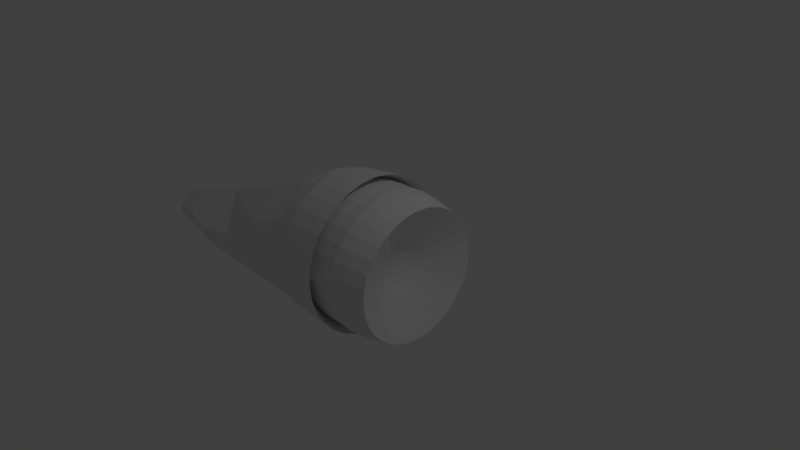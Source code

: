 # Source: ship7.blend  (saved by Blender 2.69.0; exported with 4.5.12 LTS)
import bpy
from mathutils import Matrix  # noqa: F401  (used for matrix-valued properties, if any)

bpy.ops.wm.read_factory_settings(use_empty=True)
scene = bpy.context.scene
scene.name = 'Scene'

# ---- collections
col_collection_1 = bpy.data.collections.new('Collection 1'); scene.collection.children.link(col_collection_1)

# ---- world
world_world = bpy.data.worlds.new('World'); scene.world = world_world
world_world.color = (0.05088, 0.05088, 0.05088)
world_world.use_sun_shadow = False
world_world.sun_shadow_jitter_overblur = 0.0
world_world.cycles.sampling_method = 'MANUAL'
world_world.cycles.sample_map_resolution = 256

# ---- cameras
cam_camera = bpy.data.cameras.new('Camera')
cam_camera.clip_end = 100.0
cam_camera.lens = 35.0
cam_camera.sensor_width = 32.0
cam_camera.sensor_height = 18.0
cam_camera.ortho_scale = 7.314
cam_camera.dof.focus_distance = 0.0

# ---- lights
light_lamp = bpy.data.lights.new('Lamp', 'POINT')
light_lamp.transmission_factor = 0.0
light_lamp.cutoff_distance = 30.0
light_lamp.energy = 100.0
light_lamp.shadow_buffer_clip_start = 1.001
light_lamp.shadow_soft_size = 0.1
light_lamp.shadow_maximum_resolution = 0.006
light_lamp.use_absolute_resolution = True
light_lamp.cycles.use_multiple_importance_sampling = False

# ---- meshes
me_cylinder_001 = bpy.data.meshes.new('Cylinder.001')
me_cylinder_001.from_pydata([(0.002016, 0.9878, -0.6314), (0.002016, 0.2278, 0.4972), (0.04884, 0.2231, 0.4972), (0.09386, 0.2095, 0.4972), (0.1354, 0.1873, 0.4972), (0.1717, 0.1575, 0.4972), (0.2016, 0.1211, 0.4972), (0.2237, 0.0796, 0.4972), (0.2374, 0.03458, 0.4972), (0.242, -0.01224, 0.4972), (0.2374, -0.05906, 0.4972), (0.3911, -0.686, -4.189), (0.2237, -0.1041, 0.4972), (0.3521, -0.7867, -4.25), (0.2016, -0.1456, 0.4972), (0.2423, -0.745, -4.308), (0.1717, -0.1819, 0.4972), (0.2359, -0.8928, -4.382), (0.1354, -0.2118, 0.4972), (0.1631, -0.925, -4.47), (0.09386, -0.234, 0.4972), (0.08413, -0.9436, -4.538), (0.04884, -0.2476, 0.4972), (0.001974, -0.9517, -4.539), (0.002016, -0.2522, 0.4972), (-0.08018, -0.9436, -4.538), (-0.04481, -0.2476, 0.4972), (-0.1592, -0.925, -4.47), (-0.08983, -0.234, 0.4972), (-0.232, -0.8928, -4.382), (-0.1313, -0.2118, 0.4972), (-0.2503, -0.745, -4.308), (-0.1677, -0.1819, 0.4972), (-0.3482, -0.7867, -4.25), (-0.1975, -0.1456, 0.4972), (-0.387, -0.686, -4.189), (-0.2197, -0.1041, 0.4972), (-0.2334, -0.05906, 0.4972), (-0.238, -0.01224, 0.4972), (-0.2334, 0.03458, 0.4972), (-0.2197, 0.0796, 0.4972), (-0.1975, 0.1211, 0.4972), (-0.1677, 0.1575, 0.4972), (-0.1313, 0.1873, 0.4972), (-0.08983, 0.2095, 0.4972), (-0.0448, 0.2231, 0.4972), (0.002016, 0.5386, 0.02743), (0.002016, 0.2678, 0.3339), (-0.001555, 0.00571, 0.4499), (-0.004989, 0.004669, 0.4499), (0.05664, 0.2624, 0.3339), (0.1095, 0.528, 0.02743), (0.1971, 0.9685, -0.6314), (-0.008153, 0.002977, 0.4499), (0.1092, 0.2464, 0.3339), (0.2128, 0.4966, 0.02743), (0.3847, 0.9116, -0.6314), (-0.01093, 0.000701, 0.4499), (0.1576, 0.2206, 0.3339), (0.308, 0.4457, 0.02743), (0.3817, 0.6291, -0.6883), (-0.0132, -0.002073, 0.4499), (0.2, 0.1857, 0.3339), (0.3915, 0.3772, 0.02743), (0.4852, 0.5441, -0.6883), (-0.01489, -0.005237, 0.4499), (0.2348, 0.1433, 0.3339), (0.46, 0.2938, 0.02743), (0.5702, 0.4406, -0.6883), (-0.01594, -0.008671, 0.4499), (0.2607, 0.09491, 0.3339), (0.5109, 0.1985, 0.02743), (0.6334, 0.3224, -0.6883), (-0.01629, -0.01224, 0.4499), (0.2766, 0.04238, 0.3339), (0.5422, 0.09521, 0.02743), (0.6722, 0.1943, -0.6883), (-0.01594, -0.01581, 0.4499), (0.282, -0.01224, 0.3339), (0.5528, -0.01224, 0.02743), (0.6854, -0.007863, -0.6883), (-0.01489, -0.01925, 0.4499), (0.2766, -0.06687, 0.3339), (0.5422, -0.1197, 0.02743), (0.6722, -0.1412, -0.6883), (-0.0132, -0.02241, 0.4499), (0.2607, -0.1194, 0.3339), (0.5109, -0.223, 0.02743), (0.9259, -0.4956, -0.6314), (-0.01093, -0.02518, 0.4499), (0.2348, -0.1678, 0.3339), (0.46, -0.3182, 0.02743), (0.8335, -0.6685, -0.6314), (-0.008153, -0.02746, 0.4499), (0.2, -0.2102, 0.3339), (0.3915, -0.4017, 0.02743), (0.7091, -0.82, -0.4712), (-0.004989, -0.02915, 0.4499), (0.1576, -0.2451, 0.3339), (0.308, -0.4702, 0.455), (0.2408, 0.2237, -0.5004), (-0.001555, -0.03019, 0.4499), (0.1092, -0.2709, 0.3339), (0.2128, -0.5211, 0.455), (0.2004, 0.2629, -0.4748), (0.002016, -0.03055, 0.4499), (0.05664, -0.2869, 0.3339), (0.1095, -0.5525, 0.455), (0.1032, 0.3012, -0.4718), (0.005587, -0.03019, 0.4499), (0.002016, -0.2922, 0.3339), (0.002016, -0.563, 0.455), (0.002016, 0.3216, -0.4717), (0.009021, -0.02915, 0.4499), (-0.05261, -0.2869, 0.3339), (-0.1054, -0.5525, 0.455), (-0.09914, 0.3012, -0.4718), (0.01218, -0.02746, 0.4499), (-0.1051, -0.2709, 0.3339), (-0.2088, -0.5211, 0.455), (-0.1964, 0.2629, -0.4748), (0.01496, -0.02518, 0.4499), (-0.1535, -0.2451, 0.3339), (-0.304, -0.4702, 0.455), (-0.2368, 0.2237, -0.5004), (0.01723, -0.02241, 0.4499), (-0.196, -0.2102, 0.3339), (-0.3875, -0.4017, 0.02743), (-0.7051, -0.82, -0.4712), (0.01893, -0.01925, 0.4499), (-0.2308, -0.1678, 0.3339), (-0.456, -0.3182, 0.02743), (-0.8295, -0.6685, -0.6314), (0.01997, -0.01581, 0.4499), (-0.2567, -0.1194, 0.3339), (-0.5069, -0.223, 0.02743), (-0.9219, -0.4956, -0.6314), (0.02032, -0.01224, 0.4499), (-0.2726, -0.06687, 0.3339), (-0.5382, -0.1197, 0.02743), (-0.6682, -0.1412, -0.6883), (0.01997, -0.008671, 0.4499), (-0.278, -0.01224, 0.3339), (-0.5488, -0.01224, 0.02743), (-0.6813, -0.007863, -0.6883), (0.01893, -0.005237, 0.4499), (-0.2726, 0.04238, 0.3339), (-0.5382, 0.09521, 0.02743), (-0.6682, 0.1943, -0.6883), (0.01723, -0.002073, 0.4499), (-0.2567, 0.09491, 0.3339), (-0.5069, 0.1985, 0.02743), (-0.6293, 0.3224, -0.6883), (0.01496, 0.000701, 0.4499), (-0.2308, 0.1433, 0.3339), (-0.456, 0.2938, 0.02743), (-0.5662, 0.4406, -0.6883), (0.01218, 0.002977, 0.4499), (-0.196, 0.1857, 0.3339), (-0.3875, 0.3772, 0.02743), (-0.4812, 0.5441, -0.6883), (0.009021, 0.004669, 0.4499), (-0.1535, 0.2206, 0.3339), (-0.304, 0.4457, 0.02743), (-0.3776, 0.6291, -0.6883), (0.005587, 0.00571, 0.4499), (-0.1051, 0.2464, 0.3339), (-0.2088, 0.4966, 0.02743), (-0.3807, 0.9116, -0.6314), (0.002016, 0.006062, 0.4499), (-0.05261, 0.2624, 0.3339), (-0.1054, 0.528, 0.02743), (-0.1931, 0.9685, -0.6314), (0.3603, 0.77, -0.935), (0.3575, 0.5625, -0.8712), (0.4544, 0.4832, -0.8775), (0.534, 0.3865, -0.8851), (0.7364, 0.3205, -1.373), (0.5931, 0.2763, -0.8938), (0.818, 0.1795, -1.527), (0.6295, 0.1566, -0.9032), (0.8683, 0.01434, -1.54), (0.6418, 0.00579, -0.9151), (0.8852, -0.2038, -1.557), (0.8057, -0.2976, -2.205), (0.6295, -0.1186, -0.925), (0.8108, -0.275, -1.563), (0.7328, -0.3534, -2.21), (0.7216, -0.4889, -2.988), (0.867, -0.4881, -1.034), (0.7606, -0.4402, -1.576), (0.6871, -0.5037, -2.221), (0.6224, -0.5256, -2.991), (0.7805, -0.6494, -1.047), (0.6005, -0.5116, -1.582), (0.5343, -0.5613, -2.226), (0.4761, -0.5712, -2.994), (0.6641, -0.7909, -1.058), (0.4906, -0.645, -1.592), (0.4344, -0.6828, -2.236), (0.3849, -0.6821, -3.003), (0.4332, 0.1564, -0.9401), (0.4353, -0.8353, -1.607), (0.3911, -0.8632, -2.25), (0.3522, -0.8539, -3.017), (0.3603, 0.2423, -0.9766), (0.34, -0.6765, -1.595), (0.3096, -0.697, -2.237), (0.2828, -1.022, -3.03), (0.1847, 0.3199, -0.9705), (0.1743, -0.7121, -1.597), (0.1588, -0.7282, -2.239), (0.1452, -0.7084, -3.005), (0.002017, 0.3604, -0.9702), (0.002019, -0.729, -1.599), (0.002022, -0.7436, -2.24), (0.002028, -0.7224, -3.006), (-0.1806, 0.3199, -0.9705), (-0.1703, -0.7121, -1.597), (-0.1548, -0.7282, -2.239), (-0.1411, -0.7084, -3.005), (-0.3563, 0.2423, -0.9766), (-0.336, -0.6765, -1.595), (-0.3055, -0.697, -2.237), (-0.2787, -1.022, -3.03), (-0.4292, 0.1641, -0.9395), (-0.4432, -0.8353, -1.607), (-0.399, -0.8632, -2.25), (-0.3601, -0.8539, -3.017), (-0.66, -0.7909, -1.058), (-0.5039, -0.645, -1.592), (-0.4476, -0.6828, -2.236), (-0.3981, -0.6821, -3.003), (-0.7765, -0.6494, -1.047), (-0.6137, -0.5116, -1.582), (-0.5475, -0.5613, -2.226), (-0.4894, -0.5712, -2.994), (-0.863, -0.4881, -1.034), (-0.7685, -0.4402, -1.576), (-0.695, -0.5037, -2.221), (-0.6303, -0.5256, -2.991), (-0.6255, -0.1186, -0.925), (-0.8188, -0.275, -1.563), (-0.7407, -0.3534, -2.21), (-0.7175, -0.4889, -2.988), (-0.6378, 0.005791, -0.9151), (-0.8812, -0.2037, -1.557), (-0.8016, -0.2976, -2.205), (-0.6255, 0.1566, -0.9032), (-0.8642, 0.01435, -1.54), (-0.5891, 0.2763, -0.8938), (-0.814, 0.1795, -1.527), (-0.53, 0.3865, -0.8851), (-0.4504, 0.4832, -0.8775), (-0.3534, 0.5625, -0.8712), (-0.3563, 0.77, -0.935), (0.00199, 1.038, -0.6244), (0.00199, 0.9335, 0.8564), (0.1848, 0.9155, 0.8564), (0.3606, 0.8621, 0.8564), (0.5226, 0.7755, 0.8564), (0.6646, 0.659, 0.8564), (0.7812, 0.517, 0.8564), (0.8678, 0.355, 0.8564), (0.9211, 0.1792, 0.8564), (0.9391, -0.003633, 0.8564), (0.9211, -0.1865, 0.8564), (0.4071, -0.6779, -4.404), (0.8678, -0.3622, 0.8564), (0.3665, -0.7816, -4.465), (0.7812, -0.5243, 0.8564), (0.312, -0.8429, -4.532), (0.6646, -0.6663, 0.8564), (0.5226, -0.7828, 0.8564), (0.3606, -0.8694, 0.8564), (0.1848, -0.9227, 0.8564), (0.00199, -0.9407, 0.8564), (-0.1808, -0.9227, 0.8564), (-0.3566, -0.8694, 0.8564), (-0.5186, -0.7828, 0.8564), (-0.3081, -0.8429, -4.532), (-0.6606, -0.6663, 0.8564), (-0.3626, -0.7816, -4.465), (-0.7772, -0.5243, 0.8564), (-0.4031, -0.6779, -4.404), (-0.8638, -0.3622, 0.8564), (-0.9171, -0.1865, 0.8564), (-0.9351, -0.003633, 0.8564), (-0.9171, 0.1792, 0.8564), (-0.8638, 0.355, 0.8564), (-0.7772, 0.517, 0.8564), (-0.6606, 0.659, 0.8564), (-0.5186, 0.7755, 0.8564), (-0.3566, 0.8621, 0.8564), (-0.1808, 0.9155, 0.8564), (0.00199, 1.131, 0.05707), (0.00199, 1.029, 0.3544), (0.00199, 1.005, 0.5489), (0.1987, 0.9852, 0.5489), (0.2034, 1.009, 0.3544), (0.2234, 1.11, 0.05707), (0.2051, 1.018, -0.6244), (0.3878, 0.9279, 0.5489), (0.3972, 0.9504, 0.3544), (0.4364, 1.045, 0.05707), (0.4005, 0.9583, -0.6244), (0.5621, 0.8347, 0.5489), (0.5757, 0.855, 0.3544), (0.6326, 0.9402, 0.05707), (0.5805, 0.8621, -0.6244), (0.7149, 0.7093, 0.5489), (0.7322, 0.7266, 0.3544), (0.8046, 0.799, 0.05707), (0.7383, 0.7326, -0.6244), (0.8403, 0.5565, 0.5489), (0.8606, 0.5701, 0.3544), (0.9458, 0.627, 0.05707), (0.8677, 0.5748, -0.6244), (0.9335, 0.3822, 0.5489), (0.956, 0.3915, 0.3544), (1.051, 0.4307, 0.05707), (0.964, 0.3948, -0.6244), (0.9909, 0.1931, 0.5489), (1.015, 0.1978, 0.3544), (1.115, 0.2178, 0.05707), (1.023, 0.1995, -0.6244), (1.01, -0.003633, 0.5489), (1.035, -0.003633, 0.3544), (1.137, -0.003633, 0.05707), (1.043, -0.1043, -0.6244), (0.9909, -0.2003, 0.5489), (1.015, -0.2051, 0.3544), (1.115, -0.2251, 0.05707), (1.023, -0.3074, -0.6244), (0.9335, -0.3895, 0.5489), (0.956, -0.3988, 0.3544), (1.051, -0.438, 0.05707), (0.964, -0.5028, -0.6244), (0.8403, -0.5638, 0.5489), (0.8606, -0.5773, 0.3544), (0.9458, -0.6343, 0.05707), (0.8677, -0.6828, -0.6244), (0.7149, -0.7166, 0.5489), (0.7322, -0.7338, 0.3544), (0.8046, -0.8063, 0.05707), (0.7383, -0.8406, -0.6244), (0.5621, -0.842, 0.5489), (0.5757, -0.8622, 0.3544), (0.6326, -0.9474, 0.05707), (0.5805, -0.9701, -0.6244), (0.3878, -0.9351, 0.5489), (0.3972, -0.9577, 0.3544), (0.4364, -1.052, 0.05707), (0.4005, -1.066, -0.6244), (0.1987, -0.9925, 0.5489), (0.2034, -1.016, 0.3544), (0.2234, -1.117, 0.05707), (0.2051, -1.126, -0.6244), (0.00199, -1.012, 0.5489), (0.001989, -1.036, 0.3544), (0.001989, -1.139, 0.05707), (0.00199, -1.146, -0.6244), (-0.1947, -0.9925, 0.5489), (-0.1995, -1.016, 0.3544), (-0.2195, -1.117, 0.05707), (-0.2011, -1.126, -0.6244), (-0.3839, -0.9351, 0.5489), (-0.3932, -0.9577, 0.3544), (-0.4324, -1.052, 0.05707), (-0.3965, -1.066, -0.6244), (-0.5582, -0.842, 0.5489), (-0.5717, -0.8622, 0.3544), (-0.6286, -0.9474, 0.05707), (-0.5765, -0.9701, -0.6244), (-0.711, -0.7166, 0.5489), (-0.7282, -0.7338, 0.3544), (-0.8006, -0.8063, 0.05707), (-0.7343, -0.8406, -0.6244), (-0.8363, -0.5638, 0.5489), (-0.8566, -0.5773, 0.3544), (-0.9418, -0.6343, 0.05707), (-0.8638, -0.6828, -0.6244), (-0.9295, -0.3895, 0.5489), (-0.952, -0.3988, 0.3544), (-1.047, -0.438, 0.05707), (-0.96, -0.5028, -0.6244), (-0.9869, -0.2003, 0.5489), (-1.011, -0.2051, 0.3544), (-1.111, -0.2251, 0.05707), (-1.019, -0.3074, -0.6244), (-1.006, -0.003633, 0.5489), (-1.031, -0.003633, 0.3544), (-1.133, -0.003633, 0.05707), (-1.039, -0.1043, -0.6244), (-0.9869, 0.1931, 0.5489), (-1.011, 0.1978, 0.3544), (-1.111, 0.2178, 0.05707), (-1.019, 0.1995, -0.6244), (-0.9295, 0.3822, 0.5489), (-0.952, 0.3915, 0.3544), (-1.047, 0.4307, 0.05707), (-0.96, 0.3948, -0.6244), (-0.8363, 0.5565, 0.5489), (-0.8566, 0.5701, 0.3544), (-0.9418, 0.627, 0.05707), (-0.8638, 0.5748, -0.6244), (-0.711, 0.7093, 0.5489), (-0.7282, 0.7266, 0.3544), (-0.8006, 0.799, 0.05707), (-0.7343, 0.7326, -0.6244), (-0.5582, 0.8347, 0.5489), (-0.5717, 0.855, 0.3544), (-0.6286, 0.9402, 0.05707), (-0.5765, 0.8621, -0.6244), (-0.3839, 0.9279, 0.5489), (-0.3932, 0.9504, 0.3544), (-0.4324, 1.045, 0.05707), (-0.3965, 0.9583, -0.6244), (-0.1947, 0.9852, 0.5489), (-0.1995, 1.009, 0.3544), (-0.2195, 1.11, 0.05707), (-0.2011, 1.018, -0.6244), (0.3751, 0.8164, -0.9485), (0.5436, 0.7266, -0.9556), (0.6913, 0.6058, -0.9651), (0.8126, 0.4585, -0.9768), (0.7666, 0.3546, -1.408), (0.9026, 0.2905, -0.99), (0.8516, 0.2085, -1.577), (0.9581, 0.1082, -1.004), (0.904, 0.03649, -1.591), (0.9769, -0.12, -1.022), (0.9216, -0.1887, -1.608), (0.8388, -0.277, -2.303), (0.9581, -0.3096, -1.037), (0.904, -0.3675, -1.623), (0.8227, -0.4397, -2.316), (0.7512, -0.4825, -3.163), (0.9026, -0.4919, -1.052), (0.8516, -0.5395, -1.636), (0.7751, -0.5962, -2.328), (0.7078, -0.6254, -3.174), (0.8126, -0.66, -1.065), (0.7666, -0.698, -1.649), (0.6977, -0.7404, -2.339), (0.6372, -0.7571, -3.185), (0.6913, -0.8072, -1.077), (0.6523, -0.837, -1.66), (0.5937, -0.8668, -2.349), (0.5422, -0.8725, -3.194), (0.5436, -0.9281, -1.086), (0.5129, -0.951, -1.669), (0.4669, -0.9706, -2.358), (0.4264, -0.9672, -3.201), (0.3751, -1.018, -1.093), (0.3539, -1.036, -1.675), (0.3222, -1.048, -2.364), (0.2943, -1.038, -3.207), (0.1922, -1.073, -1.098), (0.1814, -1.088, -1.679), (0.1652, -1.095, -2.367), (0.151, -1.081, -3.21), (0.001988, -1.092, -1.099), (0.001986, -1.105, -1.681), (0.001983, -1.111, -2.369), (0.001978, -1.096, -3.211), (-0.1882, -1.073, -1.098), (-0.1774, -1.088, -1.679), (-0.1613, -1.095, -2.367), (-0.1471, -1.081, -3.21), (-0.3711, -1.018, -1.093), (-0.3499, -1.036, -1.675), (-0.3182, -1.048, -2.364), (-0.2904, -1.038, -3.207), (-0.5396, -0.9281, -1.086), (-0.5089, -0.951, -1.669), (-0.4629, -0.9706, -2.358), (-0.4224, -0.9672, -3.201), (-0.6873, -0.8072, -1.077), (-0.6483, -0.837, -1.66), (-0.5897, -0.8668, -2.349), (-0.5382, -0.8725, -3.194), (-0.8086, -0.66, -1.065), (-0.7627, -0.698, -1.649), (-0.6938, -0.7404, -2.339), (-0.6332, -0.7571, -3.185), (-0.8987, -0.4919, -1.052), (-0.8477, -0.5395, -1.636), (-0.7711, -0.5962, -2.328), (-0.7038, -0.6254, -3.174), (-0.9541, -0.3096, -1.037), (-0.9, -0.3675, -1.623), (-0.8187, -0.4397, -2.316), (-0.7473, -0.4825, -3.163), (-0.9729, -0.12, -1.022), (-0.9177, -0.1887, -1.608), (-0.8348, -0.277, -2.303), (-0.9541, 0.1082, -1.004), (-0.9, 0.03649, -1.591), (-0.8987, 0.2905, -0.99), (-0.8477, 0.2085, -1.577), (-0.8086, 0.4585, -0.9768), (-0.6873, 0.6058, -0.9651), (-0.5396, 0.7266, -0.9556), (-0.3711, 0.8164, -0.9485), (0.3521, -0.7137, -4.247), (0.2997, -0.7226, -4.31), (0.2359, -0.7433, -4.374), (0.1631, -0.7531, -4.46), (0.08413, -0.7594, -4.527), (0.001973, -0.7716, -4.546), (-0.08018, -0.7594, -4.527), (-0.1592, -0.7531, -4.46), (-0.232, -0.7433, -4.374), (-0.2958, -0.7226, -4.31), (-0.3482, -0.7137, -4.247), (0.3665, -0.7086, -4.463), (0.312, -0.7201, -4.526), (0.2455, -0.7429, -4.59), (0.1697, -0.7544, -4.675), (0.08746, -0.7616, -4.743), (0.001925, -0.7741, -4.762), (-0.08361, -0.7616, -4.743), (-0.1659, -0.7544, -4.675), (-0.2417, -0.7429, -4.59), (-0.3081, -0.7201, -4.526), (-0.3626, -0.7086, -4.463), (0.5355, -0.6561, -3.594), (0.3716, -0.7223, -4.192), (0.4247, -0.6551, -3.594), (0.3259, -0.8185, -4.252), (0.2744, -0.6615, -3.594), (0.2104, -0.7685, -4.343), (0.2654, -0.8139, -3.606), (0.1995, -0.9122, -4.384), (0.223, -0.9676, -3.618), (0.1236, -0.9369, -4.471), (0.1147, -1.0, -3.621), (0.04305, -0.9476, -4.538), (0.002027, -0.8445, -3.609), (-0.0391, -0.9476, -4.538), (-0.1106, -1.0, -3.621), (-0.1197, -0.9369, -4.471), (-0.2189, -0.9676, -3.618), (-0.1956, -0.9122, -4.384), (-0.2733, -0.8139, -3.606), (-0.2184, -0.7711, -4.31), (-0.2876, -0.6615, -3.594), (-0.322, -0.8185, -4.252), (-0.4326, -0.6551, -3.594), (-0.3676, -0.7223, -4.192), (-0.5314, -0.6561, -3.594), (0.7007, -0.5575, -2.993), (0.5885, -0.5888, -2.996), (0.4305, -0.6267, -2.999), (0.4078, -0.8084, -3.013), (0.3462, -0.9882, -3.027), (0.214, -1.043, -3.032), (0.07359, -0.7154, -3.006), (-0.06954, -0.7154, -3.006), (-0.2099, -1.043, -3.032), (-0.3422, -0.9882, -3.027), (-0.4157, -0.8084, -3.013), (-0.4437, -0.6267, -2.999), (-0.5964, -0.5888, -2.996), (-0.6967, -0.5575, -2.993), (0.5563, -0.5875, -3.588), (-0.5523, -0.5875, -3.588), (0.5088, -0.7058, -3.598), (0.3103, -0.6178, -3.591), (0.3091, -0.7781, -3.603), (0.2729, -0.941, -3.616), (0.1688, -0.984, -3.62), (0.05835, -0.839, -3.608), (-0.05429, -0.839, -3.608), (-0.1648, -0.984, -3.62), (-0.2688, -0.941, -3.616), (-0.317, -0.7781, -3.603), (-0.3235, -0.6178, -3.591), (-0.4593, -0.6053, -3.59), (0.5574, -0.6516, -3.789), (0.3868, -0.7156, -4.446), (0.5019, -0.7552, -3.797), (0.3392, -0.8147, -4.506), (0.4271, -0.8461, -3.805), (0.2787, -0.8675, -4.567), (0.336, -0.9206, -3.81), (0.232, -0.976, -3.815), (0.1193, -1.01, -3.818), (0.001978, -1.022, -3.818), (-0.1153, -1.01, -3.818), (-0.2281, -0.976, -3.815), (-0.332, -0.9206, -3.81), (-0.2749, -0.8675, -4.567), (-0.4231, -0.8461, -3.805), (-0.3354, -0.8147, -4.506), (-0.4979, -0.7552, -3.797), (-0.3828, -0.7156, -4.407), (-0.5535, -0.6516, -3.789), (0.7295, -0.554, -3.169), (0.6725, -0.6912, -3.18), (0.5897, -0.8148, -3.189), (0.4843, -0.9198, -3.198), (0.3604, -1.002, -3.204), (0.2227, -1.059, -3.209), (0.0765, -1.088, -3.211), (-0.07254, -1.088, -3.211), (-0.2187, -1.059, -3.209), (-0.3564, -1.002, -3.204), (-0.4803, -0.9198, -3.198), (-0.5857, -0.8148, -3.189), (-0.6685, -0.6912, -3.18), (-0.7255, -0.554, -3.169), (0.5791, -0.5802, -3.784), (-0.5752, -0.5802, -3.784), (0.5296, -0.7034, -3.793), (0.4645, -0.8007, -3.801), (0.3815, -0.8833, -3.808), (0.284, -0.9483, -3.813), (0.1757, -0.993, -3.816), (0.06062, -1.016, -3.818), (-0.05667, -1.016, -3.818), (-0.1717, -0.993, -3.816), (-0.2801, -0.9483, -3.813), (-0.3776, -0.8833, -3.808), (-0.4605, -0.8007, -3.801), (-0.5257, -0.7034, -3.793), (0.1885, 0.9632, -0.7569), (0.1812, 0.9156, -0.7581), (-0.1845, 0.9632, -0.7569), (-0.1771, 0.9156, -0.7581), (0.001989, 0.9632, -0.7569), (0.002017, 0.9156, -0.7581), (0.09526, 0.9632, -0.7569), (0.09159, 0.9156, -0.7581), (-0.09128, 0.9632, -0.7569), (-0.08756, 0.9156, -0.7581), (0.2818, 0.8902, -0.8575), (0.2707, 0.8434, -0.8538), (-0.2778, 0.8902, -0.8575), (-0.2667, 0.8434, -0.8538), (0.3878, -0.6252, -4.412), (-0.3838, -0.6252, -4.412), (0.3492, -0.6544, -4.468), (0.2972, -0.6654, -4.528), (0.2339, -0.6467, -4.589), (0.1617, -0.642, -4.671), (0.0834, -0.6215, -4.733), (0.001926, -0.6115, -4.75), (-0.07955, -0.6215, -4.733), (-0.1579, -0.642, -4.671), (-0.2301, -0.6467, -4.589), (-0.2934, -0.6654, -4.528), (-0.3453, -0.6544, -4.468), (0.5517, -0.5322, -3.821), (-0.5477, -0.5322, -3.821), (0.3509, -0.6854, -4.118), (-0.3468, -0.6854, -4.118), (0.316, -0.7103, -4.171), (0.269, -0.7183, -4.227), (0.2118, -0.7368, -4.284), (0.1465, -0.7456, -4.361), (0.07565, -0.7512, -4.422), (0.00198, -0.7621, -4.439), (-0.07169, -0.7512, -4.422), (-0.1425, -0.7456, -4.361), (-0.2078, -0.7368, -4.284), (-0.265, -0.7183, -4.227), (-0.312, -0.7103, -4.171), (0.4991, -0.5971, -3.58), (-0.4951, -0.5971, -3.58), (0.3509, -0.6381, -4.123), (-0.3469, -0.6381, -4.123), (0.316, -0.663, -4.175), (0.269, -0.6471, -4.232), (0.2118, -0.6191, -4.287), (0.1465, -0.5866, -4.362), (0.07565, -0.5724, -4.421), (0.001979, -0.5636, -4.437), (-0.07169, -0.5724, -4.421), (-0.1425, -0.5866, -4.362), (-0.2078, -0.6226, -4.287), (-0.265, -0.6471, -4.232), (-0.312, -0.663, -4.175), (0.4991, -0.5498, -3.584), (-0.4951, -0.5498, -3.584), (0.08598, -0.7271, -4.251), (0.05578, -0.7311, -4.286), (0.02302, -0.7337, -4.314), (-0.01105, -0.7388, -4.322), (-0.04512, -0.7337, -4.314), (-0.07788, -0.7311, -4.286), (-0.1081, -0.7271, -4.251), (0.08598, -0.5502, -4.245), (0.05578, -0.5543, -4.28), (0.02302, -0.5569, -4.308), (-0.01105, -0.5619, -4.316), (-0.04512, -0.5569, -4.308), (-0.07788, -0.5543, -4.28), (-0.1081, -0.5502, -4.245), (0.2962, -1.05, -2.486), (0.152, -0.7183, -2.622), (0.002025, -0.733, -2.623), (-0.1479, -0.7183, -2.622), (-0.2921, -1.05, -2.486), (0.2241, -1.027, -2.485), (-0.22, -1.027, -2.485), (0.2342, -0.7126, -2.238), (-0.2301, -0.7126, -2.238), (0.3503, -0.8743, -2.251), (0.3876, -0.85, -1.608), (-0.3523, -0.8743, -2.251), (-0.3896, -0.85, -1.608), (0.3502, -0.474, -1.263), (0.1795, -0.5311, -1.268), (0.002018, -0.5739, -1.271), (-0.1755, -0.5311, -1.268), (-0.3461, -0.474, -1.263), (0.002016, 0.1204, 0.464), (0.0279, 0.1179, 0.464), (0.05279, 0.1103, 0.464), (0.07573, 0.09809, 0.464), (0.09584, 0.08158, 0.464), (0.1123, 0.06148, 0.464), (0.1246, 0.03854, 0.464), (0.1322, 0.01364, 0.464), (0.1347, -0.01224, 0.464), (0.1322, -0.03813, 0.464), (0.1246, -0.06302, 0.464), (0.1123, -0.08596, 0.464), (0.09584, -0.1061, 0.464), (0.07573, -0.1226, 0.464), (0.05279, -0.1348, 0.464), (0.0279, -0.1424, 0.464), (0.002016, -0.1449, 0.464), (-0.02387, -0.1424, 0.464), (-0.04876, -0.1348, 0.464), (-0.0717, -0.1226, 0.464), (-0.09181, -0.1061, 0.464), (-0.1083, -0.08596, 0.464), (-0.1206, -0.06302, 0.464), (-0.1281, -0.03813, 0.464), (-0.1307, -0.01224, 0.464), (-0.1281, 0.01364, 0.464), (-0.1206, 0.03854, 0.464), (-0.1083, 0.06148, 0.464), (-0.09181, 0.08158, 0.464), (-0.0717, 0.09809, 0.464), (-0.04876, 0.1103, 0.464), (-0.02387, 0.1179, 0.464), (0.002016, 0.1426, 0.3737), (0.002016, 0.1352, 0.4312), (0.03078, 0.1324, 0.4312), (0.03222, 0.1396, 0.3737), (0.05844, 0.124, 0.4312), (0.06126, 0.1308, 0.3737), (0.08393, 0.1103, 0.4312), (0.08802, 0.1165, 0.3737), (0.1063, 0.09201, 0.4312), (0.1115, 0.09722, 0.3737), (0.1246, 0.06967, 0.4312), (0.1307, 0.07376, 0.3737), (0.1382, 0.04418, 0.4312), (0.145, 0.047, 0.3737), (0.1466, 0.01652, 0.4312), (0.1538, 0.01796, 0.3737), (0.1494, -0.01224, 0.4312), (0.1568, -0.01224, 0.3737), (0.1466, -0.041, 0.4312), (0.1538, -0.04244, 0.3737), (0.1382, -0.06866, 0.4312), (0.145, -0.07148, 0.3737), (0.1246, -0.09415, 0.4312), (0.1307, -0.09825, 0.3737), (0.1063, -0.1165, 0.4312), (0.1115, -0.1217, 0.3737), (0.08393, -0.1348, 0.4312), (0.08802, -0.141, 0.3737), (0.05844, -0.1485, 0.4312), (0.06126, -0.1553, 0.3737), (0.03078, -0.1568, 0.4312), (0.03222, -0.1641, 0.3737), (0.002016, -0.1597, 0.4312), (0.002016, -0.167, 0.3737), (-0.02675, -0.1568, 0.4312), (-0.02818, -0.1641, 0.3737), (-0.0544, -0.1485, 0.4312), (-0.05723, -0.1553, 0.3737), (-0.07989, -0.1348, 0.4312), (-0.08399, -0.141, 0.3737), (-0.1022, -0.1165, 0.4312), (-0.1074, -0.1217, 0.3737), (-0.1206, -0.09415, 0.4312), (-0.1267, -0.09825, 0.3737), (-0.1342, -0.06866, 0.4312), (-0.141, -0.07148, 0.3737), (-0.1426, -0.041, 0.4312), (-0.1498, -0.04244, 0.3737), (-0.1454, -0.01224, 0.4312), (-0.1528, -0.01224, 0.3737), (-0.1426, 0.01652, 0.4312), (-0.1498, 0.01796, 0.3737), (-0.1342, 0.04418, 0.4312), (-0.141, 0.047, 0.3737), (-0.1206, 0.06967, 0.4312), (-0.1267, 0.07376, 0.3737), (-0.1022, 0.09201, 0.4312), (-0.1074, 0.09722, 0.3737), (-0.07989, 0.1103, 0.4312), (-0.08399, 0.1165, 0.3737), (-0.0544, 0.124, 0.4312), (-0.05722, 0.1308, 0.3737), (-0.02675, 0.1324, 0.4312), (-0.02818, 0.1396, 0.3737), (0.002016, 0.008096, 0.4454), (0.005984, 0.007705, 0.4454), (0.009799, 0.006548, 0.4454), (0.01331, 0.004668, 0.4454), (0.0164, 0.002139, 0.4454), (0.01893, -0.0009428, 0.4454), (0.02081, -0.004459, 0.4454), (0.02196, -0.008274, 0.4454), (0.02235, -0.01224, 0.4454), (0.02196, -0.01621, 0.4454), (0.02081, -0.02002, 0.4454), (0.01893, -0.02354, 0.4454), (0.0164, -0.02662, 0.4454), (0.01331, -0.02915, 0.4454), (0.009799, -0.03103, 0.4454), (0.005984, -0.03219, 0.4454), (0.002016, -0.03258, 0.4454), (-0.001952, -0.03219, 0.4454), (-0.005767, -0.03103, 0.4454), (-0.009283, -0.02915, 0.4454), (-0.01236, -0.02662, 0.4454), (-0.01489, -0.02354, 0.4454), (-0.01677, -0.02002, 0.4454), (-0.01793, -0.01621, 0.4454), (-0.01832, -0.01224, 0.4454), (-0.01793, -0.008274, 0.4454), (-0.01677, -0.004459, 0.4454), (-0.01489, -0.0009428, 0.4454), (-0.01236, 0.002139, 0.4454), (-0.009283, 0.004668, 0.4454), (-0.005767, 0.006548, 0.4454), (-0.001952, 0.007705, 0.4454), (0.00941, 0.005608, 0.4476), (0.01275, 0.003823, 0.4476), (0.01568, 0.00142, 0.4476), (0.01808, -0.001508, 0.4476), (0.01987, -0.004848, 0.4476), (0.02097, -0.008472, 0.4476), (0.002016, 0.007079, 0.4476), (0.005785, 0.006708, 0.4476), (0.02134, -0.01224, 0.4476), (0.02097, -0.01601, 0.4476), (0.01987, -0.01964, 0.4476), (0.01808, -0.02298, 0.4476), (0.01568, -0.0259, 0.4476), (0.01275, -0.02831, 0.4476), (0.00941, -0.03009, 0.4476), (0.005785, -0.03119, 0.4476), (0.002016, -0.03156, 0.4476), (-0.001753, -0.03119, 0.4476), (-0.005378, -0.03009, 0.4476), (-0.008718, -0.02831, 0.4476), (-0.01165, -0.0259, 0.4476), (-0.01405, -0.02298, 0.4476), (-0.01583, -0.01964, 0.4476), (-0.01693, -0.01601, 0.4476), (-0.0173, -0.01224, 0.4476), (-0.01693, -0.008472, 0.4476), (-0.01583, -0.004848, 0.4476), (-0.01405, -0.001508, 0.4476), (-0.01165, 0.00142, 0.4476), (-0.008718, 0.003823, 0.4476), (-0.005378, 0.005608, 0.4476), (-0.001753, 0.006708, 0.4476), (0.009215, 0.005138, 0.4487), (0.01247, 0.0034, 0.4487), (0.01532, 0.00106, 0.4487), (0.01766, -0.00179, 0.4487), (0.0194, -0.005043, 0.4487), (0.02047, -0.008572, 0.4487), (0.002016, 0.00657, 0.4487), (0.005686, 0.006209, 0.4487), (0.02083, -0.01224, 0.4487), (0.02047, -0.01591, 0.4487), (0.0194, -0.01944, 0.4487), (0.01766, -0.02269, 0.4487), (0.01532, -0.02554, 0.4487), (0.01247, -0.02788, 0.4487), (0.009215, -0.02962, 0.4487), (0.005686, -0.03069, 0.4487), (0.002016, -0.03105, 0.4487), (-0.001654, -0.03069, 0.4487), (-0.005183, -0.02962, 0.4487), (-0.008436, -0.02788, 0.4487), (-0.01129, -0.02554, 0.4487), (-0.01363, -0.02269, 0.4487), (-0.01536, -0.01944, 0.4487), (-0.01643, -0.01591, 0.4487), (-0.0168, -0.01224, 0.4487), (-0.01643, -0.008572, 0.4487), (-0.01536, -0.005043, 0.4487), (-0.01363, -0.00179, 0.4487), (-0.01129, 0.00106, 0.4487), (-0.008436, 0.0034, 0.4487), (-0.005183, 0.005138, 0.4487), (-0.001654, 0.006209, 0.4487), (0.003675, -0.008237, 0.4595), (0.004424, -0.008637, 0.4595), (0.005081, -0.009176, 0.4595), (0.00562, -0.009833, 0.4595), (0.006021, -0.01058, 0.4595), (0.006268, -0.0114, 0.4595), (0.002016, -0.007907, 0.4595), (0.002862, -0.00799, 0.4595), (0.006351, -0.01224, 0.4595), (0.006268, -0.01309, 0.4595), (0.006021, -0.0139, 0.4595), (0.00562, -0.01465, 0.4595), (0.005081, -0.01531, 0.4595), (0.004424, -0.01585, 0.4595), (0.003675, -0.01625, 0.4595), (0.002862, -0.01649, 0.4595), (0.002016, -0.01658, 0.4595), (0.00117, -0.01649, 0.4595), (0.000357, -0.01625, 0.4595), (-0.0003925, -0.01585, 0.4595), (-0.001049, -0.01531, 0.4595), (-0.001589, -0.01465, 0.4595), (-0.001989, -0.0139, 0.4595), (-0.002236, -0.01309, 0.4595), (-0.002319, -0.01224, 0.4595), (-0.002236, -0.0114, 0.4595), (-0.001989, -0.01058, 0.4595), (-0.001589, -0.009833, 0.4595), (-0.001049, -0.009176, 0.4595), (-0.0003925, -0.008637, 0.4595), (0.000357, -0.008237, 0.4595), (0.00117, -0.00799, 0.4595), (0.003631, -0.008342, 0.4483), (0.004361, -0.008732, 0.4483), (0.005001, -0.009257, 0.4483), (0.005526, -0.009897, 0.4483), (0.005916, -0.01063, 0.4483), (0.006156, -0.01142, 0.4483), (0.002016, -0.008021, 0.4483), (0.002839, -0.008102, 0.4483), (0.006237, -0.01224, 0.4483), (0.006156, -0.01307, 0.4483), (0.005916, -0.01386, 0.4483), (0.005526, -0.01459, 0.4483), (0.005001, -0.01523, 0.4483), (0.004361, -0.01575, 0.4483), (0.003631, -0.01614, 0.4483), (0.002839, -0.01638, 0.4483), (0.002016, -0.01646, 0.4483), (0.001192, -0.01638, 0.4483), (0.0004006, -0.01614, 0.4483), (-0.0003291, -0.01575, 0.4483), (-0.0009688, -0.01523, 0.4483), (-0.001494, -0.01459, 0.4483), (-0.001884, -0.01386, 0.4483), (-0.002124, -0.01307, 0.4483), (-0.002205, -0.01224, 0.4483), (-0.002124, -0.01142, 0.4483), (-0.001884, -0.01063, 0.4483), (-0.001494, -0.009897, 0.4483), (-0.0009688, -0.009257, 0.4483), (-0.0003291, -0.008732, 0.4483), (0.0004006, -0.008342, 0.4483), (0.001192, -0.008102, 0.4483), (0.002008, -0.01233, 0.459), (0.001996, -0.0122, 0.4486), (0.00199, 1.014, -0.2031), (0.00199, 1.014, 0.2038), (0.2005, 0.9941, 0.2038), (0.2005, 0.9941, -0.2031), (0.3913, 0.9362, 0.2038), (0.3913, 0.9362, -0.2031), (0.5672, 0.8422, 0.2038), (0.5672, 0.8422, -0.2031), (0.7213, 0.7157, 0.2038), (0.7213, 0.7157, -0.2031), (0.8478, 0.5616, 0.2038), (0.8478, 0.5616, -0.2031), (0.9419, 0.3857, 0.2038), (0.9419, 0.3857, -0.2031), (0.9997, 0.1948, 0.2038), (0.9997, 0.1948, -0.2031), (1.019, -0.003633, 0.2038), (1.019, -0.003633, -0.2031), (0.9997, -0.2021, 0.2038), (0.9997, -0.2021, -0.2031), (0.9419, -0.3929, 0.2038), (0.9419, -0.3929, -0.2031), (0.8478, -0.5688, 0.2038), (0.8478, -0.5688, -0.2031), (0.7213, -0.723, 0.2038), (0.7213, -0.723, -0.2031), (0.5672, -0.8495, 0.2038), (0.5672, -0.8495, -0.2031), (0.3913, -0.9435, 0.2038), (0.3913, -0.9435, -0.2031), (0.2005, -1.001, 0.2038), (0.2005, -1.001, -0.2031), (0.001989, -1.021, 0.2038), (0.001989, -1.021, -0.2031), (-0.1965, -1.001, 0.2038), (-0.1965, -1.001, -0.2031), (-0.3873, -0.9435, 0.2038), (-0.3873, -0.9435, -0.2031), (-0.5632, -0.8495, 0.2038), (-0.5632, -0.8495, -0.2031), (-0.7174, -0.723, 0.2038), (-0.7174, -0.723, -0.2031), (-0.8439, -0.5688, 0.2038), (-0.8439, -0.5688, -0.2031), (-0.9379, -0.3929, 0.2038), (-0.9379, -0.3929, -0.2031), (-0.9958, -0.2021, 0.2038), (-0.9958, -0.2021, -0.2031), (-1.015, -0.003633, 0.2038), (-1.015, -0.003633, -0.2031), (-0.9958, 0.1948, 0.2038), (-0.9958, 0.1948, -0.2031), (-0.9379, 0.3857, 0.2038), (-0.9379, 0.3857, -0.2031), (-0.8439, 0.5616, 0.2038), (-0.8439, 0.5616, -0.2031), (-0.7174, 0.7157, 0.2038), (-0.7174, 0.7157, -0.2031), (-0.5632, 0.8422, 0.2038), (-0.5632, 0.8422, -0.2031), (-0.3873, 0.9362, 0.2038), (-0.3873, 0.9362, -0.2031), (-0.1965, 0.9941, 0.2038), (-0.1965, 0.9941, -0.2031), (0.2408, 0.2237, -0.5004), (0.2004, 0.2629, -0.4748), (0.1032, 0.3012, -0.4718), (0.002016, 0.3216, -0.4717), (-0.09914, 0.3012, -0.4718), (-0.1964, 0.2629, -0.4748), (-0.2368, 0.2237, -0.5004), (0.2455, -0.8924, -4.584), (0.2076, -0.9126, -4.607), (0.1697, -0.9262, -4.625), (0.1286, -0.9386, -4.64), (0.08747, -0.9458, -4.659), (0.0447, -0.95, -4.67), (0.001926, -0.9528, -4.678), (-0.04084, -0.95, -4.67), (-0.08361, -0.9458, -4.659), (-0.1247, -0.9386, -4.64), (-0.1659, -0.9262, -4.625), (-0.2038, -0.9126, -4.607), (-0.2417, -0.8924, -4.584), (0.2408, 0.2237, -0.5004), (-0.2368, 0.2237, -0.5004), (0.3603, 0.77, -0.935), (0.818, 0.1795, -1.527), (0.8057, -0.2976, -2.205), (0.7216, -0.4889, -2.988), (-0.7175, -0.4889, -2.988), (-0.8016, -0.2976, -2.205), (-0.814, 0.1795, -1.527), (-0.3563, 0.77, -0.935), (0.3751, 0.8164, -0.9485), (0.8516, 0.2085, -1.577), (0.8388, -0.277, -2.303), (0.7512, -0.4825, -3.163), (-0.7473, -0.4825, -3.163), (-0.8348, -0.277, -2.303), (-0.8477, 0.2085, -1.577), (-0.3711, 0.8164, -0.9485), (0.001989, 0.9632, -0.7569), (0.002017, 0.9156, -0.7581), (0.09526, 0.9632, -0.7569), (0.09159, 0.9156, -0.7581), (-0.09128, 0.9632, -0.7569), (-0.08756, 0.9156, -0.7581), (0.2818, 0.8902, -0.8575), (0.2707, 0.8434, -0.8538), (-0.2778, 0.8902, -0.8575), (-0.2667, 0.8434, -0.8538), (-0.419, 0.05631, -2.439), (-0.4126, -0.1842, -2.798), (0.3878, -0.6252, -4.412), (-0.3838, -0.6252, -4.412), (-0.3693, -0.2861, -3.225), (0.3732, -0.2861, -3.225), (0.4166, -0.1842, -2.798), (0.423, 0.05631, -2.439), (0.1868, 0.3575, -2.127), (-0.1755, 0.259, -2.121), (-0.4023, -0.03357, -2.414), (-0.3962, -0.27, -2.75), (-0.3545, -0.3648, -3.138), (0.3586, -0.3648, -3.138), (0.4002, -0.27, -2.75), (0.3492, -0.6544, -4.468), (0.2972, -0.6654, -4.528), (0.2339, -0.6467, -4.589), (0.1617, -0.642, -4.671), (0.0834, -0.6215, -4.733), (0.001926, -0.6115, -4.75), (-0.07955, -0.6215, -4.733), (-0.1579, -0.642, -4.671), (-0.2301, -0.6467, -4.589), (-0.2934, -0.6654, -4.528), (-0.3453, -0.6544, -4.468), (0.4063, -0.03357, -2.414), (0.1795, 0.259, -2.121), (0.5517, -0.5322, -3.821), (-0.5477, -0.5322, -3.821), (0.3509, -0.6381, -4.123), (-0.3469, -0.6381, -4.123), (0.316, -0.663, -4.175), (0.269, -0.6471, -4.232), (0.2118, -0.6191, -4.287), (0.1465, -0.5866, -4.362), (0.07565, -0.5724, -4.421), (0.001979, -0.5636, -4.437), (-0.07169, -0.5724, -4.421), (-0.1425, -0.5866, -4.362), (-0.2078, -0.6226, -4.287), (-0.265, -0.6471, -4.232), (-0.312, -0.663, -4.175), (0.4991, -0.5498, -3.584), (-0.4951, -0.5498, -3.584), (0.3603, 0.77, -0.935), (0.818, 0.1795, -1.527), (0.8057, -0.2976, -2.205), (0.7216, -0.4889, -2.988), (-0.7175, -0.4889, -2.988), (-0.8016, -0.2976, -2.205), (-0.814, 0.1795, -1.527), (-0.3563, 0.77, -0.935), (0.3751, 0.8452, -0.9485), (0.8516, 0.2372, -1.577), (0.8388, -0.2482, -2.303), (0.7512, -0.4538, -3.163), (-0.7473, -0.4538, -3.163), (-0.8348, -0.2482, -2.303), (-0.8477, 0.2372, -1.577), (-0.3711, 0.8452, -0.9485), (0.001989, 0.992, -0.7569), (0.002017, 0.9156, -0.7581), (0.09526, 0.992, -0.7569), (0.09159, 0.9156, -0.7581), (-0.09128, 0.992, -0.7569), (-0.08756, 0.9156, -0.7581), (0.2818, 0.919, -0.8575), (0.2707, 0.8434, -0.8538), (-0.2778, 0.919, -0.8575), (-0.2667, 0.8434, -0.8538), (0.001984, -0.1049, -3.285), (0.3878, -0.5964, -4.412), (-0.3838, -0.5964, -4.412), (0.3492, -0.6257, -4.468), (0.2972, -0.6366, -4.528), (0.2339, -0.6179, -4.589), (0.1617, -0.6132, -4.671), (0.0834, -0.5928, -4.733), (0.001926, -0.5828, -4.75), (-0.07955, -0.5928, -4.733), (-0.1579, -0.6132, -4.671), (-0.2301, -0.6179, -4.589), (-0.2934, -0.6366, -4.528), (-0.3453, -0.6257, -4.468), (0.5517, -0.5034, -3.821), (-0.5477, -0.5034, -3.821), (0.3509, -0.6381, -4.123), (-0.3469, -0.6381, -4.123), (0.316, -0.663, -4.175), (0.269, -0.6471, -4.232), (0.2118, -0.6191, -4.287), (0.1465, -0.5866, -4.362), (0.07565, -0.5724, -4.421), (0.001979, -0.5636, -4.437), (-0.07169, -0.5724, -4.421), (-0.1425, -0.5866, -4.362), (-0.2078, -0.6226, -4.287), (-0.265, -0.6471, -4.232), (-0.312, -0.663, -4.175), (0.4991, -0.5498, -3.584), (-0.4951, -0.5498, -3.584), (-0.1829, 0.3576, -2.127), (0.001987, 0.4303, -2.032), (0.002, 0.3312, -2.033), (0.0482, 0.4303, -2.032), (0.04638, 0.3312, -2.033), (-0.04423, 0.4303, -2.032), (-0.04238, 0.3312, -2.033), (0.1406, 0.3941, -2.082), (0.1351, 0.2954, -2.081), (-0.1367, 0.3941, -2.082), (-0.1311, 0.2954, -2.081), (0.1932, -0.3568, -3.844), (-0.1892, -0.3568, -3.844), (0.174, -0.3713, -3.871), (0.1483, -0.3767, -3.901), (0.1169, -0.3674, -3.931), (0.08114, -0.3651, -3.972), (0.04232, -0.355, -4.003), (0.001955, -0.35, -4.011), (-0.03841, -0.355, -4.003), (-0.07723, -0.3651, -3.972), (-0.113, -0.3674, -3.931), (-0.1444, -0.3767, -3.901), (-0.1701, -0.3713, -3.871), (0.2744, -0.3107, -3.551), (-0.2704, -0.3107, -3.551), (0.1749, -0.4387, -3.7), (-0.1709, -0.4387, -3.7), (0.1576, -0.451, -3.726), (0.1343, -0.4432, -3.754), (0.1059, -0.4293, -3.782), (0.07359, -0.4132, -3.819), (0.03849, -0.4061, -3.848), (0.001982, -0.4018, -3.856), (-0.03452, -0.4061, -3.848), (-0.06962, -0.4132, -3.819), (-0.102, -0.431, -3.782), (-0.1303, -0.4432, -3.754), (-0.1536, -0.451, -3.726), (0.2483, -0.3949, -3.433), (-0.2443, -0.3949, -3.433)], [(177, 426)], [(44, 43, 747, 748), (26, 24, 734, 735), (75, 79, 78, 74), (130, 134, 795, 793), (76, 80, 79, 75), (78, 82, 769, 767), (180, 182, 80, 76), (10, 9, 726, 727), (40, 39, 743, 744), (22, 20, 732, 733), (71, 75, 74, 70), (122, 126, 791, 789), (72, 76, 75, 71), (70, 74, 765, 763), (178, 180, 76, 72), (6, 5, 722, 723), (166, 170, 813, 811), (114, 118, 787, 785), (67, 71, 70, 66), (18, 16, 730, 731), (68, 72, 71, 67), (62, 66, 761, 759), (176, 178, 72, 68), (158, 162, 809, 807), (14, 12, 728, 729), (106, 110, 783, 781), (63, 67, 66, 62), (54, 58, 757, 755), (64, 68, 67, 63), (43, 42, 746, 747), (175, 176, 68, 64), (36, 34, 739, 740), (150, 154, 805, 803), (9, 8, 725, 726), (59, 63, 62, 58), (98, 102, 779, 777), (60, 64, 63, 59), (47, 50, 753, 750), (174, 175, 64, 60), (39, 38, 742, 743), (2, 1, 718, 719), (32, 30, 737, 738), (55, 59, 58, 54), (142, 146, 801, 799), (56, 60, 59, 55), (90, 94, 775, 773), (173, 174, 60, 56), (5, 4, 721, 722), (28, 26, 735, 736), (134, 138, 797, 795), (51, 55, 54, 50), (82, 86, 771, 769), (52, 56, 55, 51), (42, 41, 745, 746), (27, 542, 25, 511, 512), (24, 22, 733, 734), (126, 130, 793, 791), (74, 78, 767, 765), (46, 51, 50, 47), (8, 7, 724, 725), (0, 52, 51, 46), (170, 47, 750, 813), (17, 532, 15, 506, 507), (38, 37, 741, 742), (182, 185, 84, 80), (80, 84, 83, 79), (79, 83, 82, 78), (20, 18, 731, 732), (185, 189, 88, 84), (84, 88, 87, 83), (83, 87, 86, 82), (118, 122, 789, 787), (189, 193, 92, 88), (88, 92, 91, 87), (87, 91, 90, 86), (66, 70, 763, 761), (193, 197, 96, 92), (92, 96, 95, 91), (91, 95, 94, 90), (4, 3, 720, 721), (197, 201, 1040, 96), (96, 100, 99, 95), (95, 99, 98, 94), (162, 166, 811, 809), (201, 205, 1041, 1060), (100, 104, 103, 99), (99, 103, 102, 98), (110, 114, 785, 783), (205, 209, 1042, 1041), (104, 108, 107, 103), (103, 107, 106, 102), (16, 14, 729, 730), (209, 213, 1043, 1042), (108, 112, 111, 107), (107, 111, 110, 106), (1, 45, 749, 718), (213, 217, 1044, 1043), (112, 116, 115, 111), (111, 115, 114, 110), (58, 62, 759, 757), (217, 221, 1045, 1044), (116, 120, 119, 115), (115, 119, 118, 114), (154, 158, 807, 805), (221, 225, 1046, 1045), (120, 124, 123, 119), (119, 123, 122, 118), (12, 10, 727, 728), (225, 229, 128, 1061), (124, 128, 127, 123), (123, 127, 126, 122), (102, 106, 781, 779), (229, 233, 132, 128), (128, 132, 131, 127), (127, 131, 130, 126), (50, 54, 755, 753), (233, 237, 136, 132), (132, 136, 135, 131), (131, 135, 134, 130), (41, 40, 744, 745), (237, 241, 140, 136), (136, 140, 139, 135), (135, 139, 138, 134), (34, 32, 738, 739), (241, 245, 144, 140), (140, 144, 143, 139), (139, 143, 142, 138), (146, 150, 803, 801), (245, 248, 148, 144), (144, 148, 147, 143), (143, 147, 146, 142), (7, 6, 723, 724), (248, 250, 152, 148), (148, 152, 151, 147), (147, 151, 150, 146), (94, 98, 777, 775), (250, 252, 156, 152), (152, 156, 155, 151), (151, 155, 154, 150), (45, 44, 748, 749), (252, 253, 160, 156), (156, 160, 159, 155), (155, 159, 158, 154), (37, 36, 740, 741), (253, 254, 164, 160), (160, 164, 163, 159), (159, 163, 162, 158), (30, 28, 736, 737), (254, 255, 168, 164), (164, 168, 167, 163), (163, 167, 166, 162), (138, 142, 799, 797), (168, 172, 171, 167), (167, 171, 170, 166), (86, 90, 773, 771), (172, 0, 46, 171), (171, 46, 47, 170), (3, 2, 719, 720), (495, 498, 496), (249, 246, 247), (498, 500, 496), (181, 183, 182, 180), (179, 181, 180, 178), (250, 251, 252), (184, 187, 186, 183), (183, 186, 185, 182), (188, 552, 192, 191, 187), (187, 191, 190, 186), (186, 190, 189, 185), (568, 529, 196, 553), (192, 553, 196, 195, 191), (191, 195, 194, 190), (190, 194, 193, 189), (569, 531, 200, 554), (196, 554, 200, 199, 195), (195, 199, 198, 194), (194, 198, 197, 193), (570, 533, 204, 555), (200, 555, 204, 203, 199), (199, 203, 202, 198), (198, 202, 201, 197), (571, 535, 208, 556), (203, 204, 556, 709), (709, 207, 206, 710), (202, 710, 206, 713, 205, 201), (572, 537, 212, 557), (700, 705, 707, 207), (207, 707, 211, 210, 206), (713, 714, 209, 205), (573, 539, 216, 558), (701, 702, 215, 211), (211, 215, 214, 210), (714, 715, 213, 209), (574, 541, 220, 559), (702, 703, 219, 215), (215, 219, 218, 214), (715, 716, 217, 213), (575, 543, 224, 560), (701, 211, 707, 705), (219, 708, 223, 222, 218), (716, 717, 221, 217), (576, 545, 228, 561), (224, 561, 704), (711, 227, 226, 712), (222, 712, 226, 225, 221, 717), (577, 547, 232, 562), (228, 562, 232, 231, 227), (227, 231, 230, 226), (226, 230, 229, 225), (578, 549, 236, 563), (232, 563, 236, 235, 231), (231, 235, 234, 230), (230, 234, 233, 229), (579, 551, 240, 564), (236, 564, 240, 239, 235), (235, 239, 238, 234), (234, 238, 237, 233), (240, 565, 244, 243, 239), (239, 243, 242, 238), (238, 242, 241, 237), (243, 247, 246, 242), (242, 246, 245, 241), (246, 249, 248, 245), (249, 251, 250, 248), (323, 322, 326, 327), (297, 257, 258, 298), (308, 304, 981, 983), (298, 258, 259, 302), (325, 324, 328, 329), (302, 259, 260, 306), (429, 325, 329, 431), (306, 260, 261, 310), (319, 318, 322, 323), (310, 261, 262, 314), (404, 400, 1029, 1031), (314, 262, 263, 318), (321, 320, 324, 325), (318, 263, 264, 322), (427, 321, 325, 429), (322, 264, 265, 326), (315, 314, 318, 319), (326, 265, 266, 330), (383, 387, 1022, 1020), (330, 266, 268, 334), (317, 316, 320, 321), (334, 268, 270, 338), (425, 317, 321, 427), (338, 270, 272, 342), (311, 310, 314, 315), (342, 272, 273, 346), (352, 348, 1003, 1005), (346, 273, 274, 350), (313, 312, 316, 317), (350, 274, 275, 354), (424, 313, 317, 425), (354, 275, 276, 358), (307, 306, 310, 311), (358, 276, 277, 362), (331, 335, 996, 994), (362, 277, 278, 366), (309, 308, 312, 313), (366, 278, 279, 370), (423, 309, 313, 424), (370, 279, 281, 374), (303, 302, 306, 307), (374, 281, 283, 378), (300, 295, 976, 979), (378, 283, 285, 382), (305, 304, 308, 309), (382, 285, 286, 386), (422, 305, 309, 423), (386, 286, 287, 390), (299, 298, 302, 303), (390, 287, 288, 394), (396, 392, 1025, 1027), (394, 288, 289, 398), (301, 300, 304, 305), (398, 289, 290, 402), (672, 683, 1130, 1119), (402, 290, 291, 406), (296, 297, 298, 299), (406, 291, 292, 410), (375, 379, 1018, 1016), (410, 292, 293, 414), (256, 295, 300, 301), (414, 293, 294, 418), (418, 294, 257, 297), (431, 329, 333, 434), (329, 328, 332, 333), (344, 340, 999, 1001), (327, 326, 330, 331), (434, 333, 337, 438), (333, 332, 336, 337), (323, 327, 992, 990), (331, 330, 334, 335), (438, 337, 341, 442), (337, 336, 340, 341), (388, 384, 1021, 1023), (335, 334, 338, 339), (442, 341, 345, 446), (341, 340, 344, 345), (419, 296, 977, 1038), (339, 338, 342, 343), (446, 345, 349, 450), (345, 344, 348, 349), (367, 371, 1014, 1012), (343, 342, 346, 347), (450, 349, 353, 454), (349, 348, 352, 353), (336, 332, 995, 997), (347, 346, 350, 351), (454, 353, 357, 458), (353, 352, 356, 357), (315, 319, 988, 986), (351, 350, 354, 355), (458, 357, 361, 462), (357, 356, 360, 361), (380, 376, 1017, 1019), (355, 354, 358, 359), (462, 361, 365, 466), (361, 360, 364, 365), (411, 415, 1036, 1034), (359, 358, 362, 363), (466, 365, 369, 470), (365, 364, 368, 369), (359, 363, 1010, 1008), (363, 362, 366, 367), (470, 369, 373, 474), (369, 368, 372, 373), (328, 324, 991, 993), (367, 366, 370, 371), (474, 373, 377, 478), (373, 372, 376, 377), (307, 311, 984, 982), (371, 370, 374, 375), (478, 377, 381, 482), (377, 376, 380, 381), (295, 420, 1039, 976), (375, 374, 378, 379), (482, 381, 385, 486), (381, 380, 384, 385), (372, 368, 1013, 1015), (379, 378, 382, 383), (486, 385, 389, 490), (385, 384, 388, 389), (403, 407, 1032, 1030), (383, 382, 386, 387), (490, 389, 393, 494), (389, 388, 392, 393), (351, 355, 1006, 1004), (387, 386, 390, 391), (494, 393, 397, 497), (393, 392, 396, 397), (320, 316, 987, 989), (391, 390, 394, 395), (497, 397, 401, 499), (397, 396, 400, 401), (299, 303, 980, 978), (395, 394, 398, 399), (499, 401, 405, 501), (401, 400, 404, 405), (416, 412, 1035, 1037), (399, 398, 402, 403), (501, 405, 409, 502), (405, 404, 408, 409), (364, 360, 1009, 1011), (403, 402, 406, 407), (502, 409, 413, 503), (409, 408, 412, 413), (395, 399, 1028, 1026), (407, 406, 410, 411), (503, 413, 417, 504), (413, 412, 416, 417), (343, 347, 1002, 1000), (411, 410, 414, 415), (441, 580, 599), (417, 416, 420, 421), (312, 308, 983, 985), (415, 414, 418, 419), (192, 552, 527), (421, 420, 295, 256), (408, 404, 1031, 1033), (419, 418, 297, 296), (430, 429, 431, 432), (428, 427, 429, 430), (178, 176, 179), (433, 432, 435, 436), (432, 431, 434, 435), (437, 436, 440, 441, 599), (436, 435, 439, 440), (435, 434, 438, 439), (615, 600, 445, 582), (441, 440, 444, 445, 600), (440, 439, 443, 444), (439, 438, 442, 443), (616, 601, 449, 584), (445, 444, 448, 449, 601), (444, 443, 447, 448), (443, 442, 446, 447), (617, 602, 453, 586), (449, 448, 452, 453, 602), (448, 447, 451, 452), (447, 446, 450, 451), (618, 603, 457, 587), (453, 452, 456, 457, 603), (452, 451, 455, 456), (451, 450, 454, 455), (619, 604, 461, 588), (457, 456, 460, 461, 604), (456, 455, 459, 460), (455, 454, 458, 459), (620, 605, 465, 589), (461, 460, 464, 465, 605), (460, 459, 463, 464), (459, 458, 462, 463), (621, 606, 469, 590), (465, 464, 468, 469, 606), (464, 463, 467, 468), (463, 462, 466, 467), (622, 607, 473, 591), (469, 468, 472, 473, 607), (468, 467, 471, 472), (467, 466, 470, 471), (623, 608, 477, 592), (473, 472, 476, 477, 608), (472, 471, 475, 476), (471, 470, 474, 475), (624, 609, 481, 594), (477, 476, 480, 481, 609), (476, 475, 479, 480), (475, 474, 478, 479), (625, 610, 485, 596), (481, 480, 484, 485, 610), (480, 479, 483, 484), (479, 478, 482, 483), (626, 611, 489, 598), (485, 484, 488, 489, 611), (484, 483, 487, 488), (483, 482, 486, 487), (489, 488, 492, 493, 612), (488, 487, 491, 492), (487, 486, 490, 491), (492, 491, 495, 496), (491, 490, 494, 495), (184, 181, 179), (495, 494, 497, 498), (427, 428, 425), (498, 497, 499, 500), (41, 42, 291, 290), (42, 43, 292, 291), (43, 44, 293, 292), (44, 45, 294, 293), (45, 1, 257, 294), (1, 2, 258, 257), (2, 3, 259, 258), (3, 4, 260, 259), (4, 5, 261, 260), (5, 6, 262, 261), (6, 7, 263, 262), (7, 8, 264, 263), (8, 9, 265, 264), (9, 10, 266, 265), (10, 12, 268, 266), (12, 14, 270, 268), (14, 16, 272, 270), (16, 18, 273, 272), (18, 20, 274, 273), (20, 22, 275, 274), (22, 24, 276, 275), (24, 26, 277, 276), (26, 28, 278, 277), (28, 30, 279, 278), (30, 32, 281, 279), (32, 34, 283, 281), (34, 36, 285, 283), (36, 37, 286, 285), (37, 38, 287, 286), (38, 39, 288, 287), (39, 40, 289, 288), (40, 41, 290, 289), (29, 544, 27, 512, 513), (19, 534, 17, 507, 508), (523, 280, 595, 524), (282, 525, 524, 595), (31, 546, 29, 513, 514), (267, 516, 643, 641), (525, 282, 597, 526), (35, 567, 551), (284, 598, 614), (284, 614, 655, 642), (243, 244, 247), (492, 496, 493), (173, 638, 1085, 1062), (187, 184, 188), (436, 437, 433), (649, 650, 1110, 1109), (677, 676, 1123, 1124), (183, 181, 184), (432, 433, 430), (430, 433, 428), (501, 500, 499), (425, 428, 424), (176, 175, 179), (252, 251, 253), (501, 502, 500), (424, 428, 423), (175, 174, 179), (253, 251, 254), (502, 503, 500), (423, 428, 422), (504, 500, 503), (305, 422, 301), (417, 421, 504), (301, 422, 637, 627, 256), (256, 629, 639, 504, 421), (168, 255, 172), (0, 172, 255, 640, 630), (56, 52, 173), (52, 0, 628, 638, 173), (174, 173, 179), (255, 254, 251), (184, 179, 1063, 1064), (636, 640, 1087, 1083), (0, 630, 636, 632, 634, 628), (629, 256, 627, 633, 631, 635), (500, 504, 1077, 1076), (517, 518, 645, 644), (566, 188, 669), (519, 520, 647, 646), (513, 512, 665, 666), (673, 671, 1118, 1120), (567, 35, 657, 670), (521, 522, 649, 648), (515, 514, 667, 668), (493, 496, 1075, 1074), (284, 526, 597), (15, 530, 13, 505, 506), (521, 520, 585, 1047), (519, 271, 585, 520), (25, 540, 23, 510, 511), (271, 519, 518, 583), (517, 269, 583, 518), (23, 538, 21, 509, 510), (33, 548, 31, 514, 515), (269, 517, 516, 581), (267, 581, 516), (21, 536, 19, 508, 509), (35, 550, 33, 515), (13, 528, 11, 505), (527, 568, 553, 192), (11, 528, 568, 527), (528, 13, 529, 568), (529, 569, 554, 196), (13, 530, 569, 529), (530, 15, 531, 569), (531, 570, 555, 200), (15, 532, 570, 531), (532, 17, 533, 570), (533, 571, 556, 204), (17, 534, 571, 533), (534, 19, 535, 571), (535, 572, 557, 208), (19, 536, 572, 535), (536, 21, 537, 572), (537, 573, 558, 212), (21, 538, 573, 537), (538, 23, 539, 573), (539, 574, 559, 216), (23, 540, 574, 539), (540, 25, 541, 574), (541, 575, 560, 220), (25, 542, 575, 541), (542, 27, 543, 575), (543, 576, 561, 224), (27, 544, 576, 543), (544, 29, 545, 576), (545, 577, 562, 228), (29, 546, 577, 545), (546, 31, 547, 577), (547, 578, 563, 232), (31, 548, 578, 547), (548, 33, 549, 578), (549, 579, 564, 236), (33, 550, 579, 549), (550, 35, 551, 579), (527, 566, 11), (527, 552, 566), (552, 188, 566), (551, 565, 240), (551, 567, 565), (567, 244, 565), (599, 613, 437), (599, 580, 613), (580, 267, 613), (581, 615, 582, 269), (267, 580, 615, 581), (580, 441, 600, 615), (583, 616, 584, 271), (269, 582, 616, 583), (582, 445, 601, 616), (585, 617, 586, 1047), (271, 584, 617, 585), (584, 449, 602, 617), (1048, 618, 587, 1049), (1047, 586, 618, 1048), (586, 453, 603, 618), (1050, 619, 588, 1051), (1049, 587, 619, 1050), (587, 457, 604, 619), (1052, 620, 589, 1053), (1051, 588, 620, 1052), (588, 461, 605, 620), (1054, 621, 590, 1055), (1053, 589, 621, 1054), (589, 465, 606, 621), (1056, 622, 591, 1057), (1055, 590, 622, 1056), (590, 469, 607, 622), (1058, 623, 592, 1059), (1057, 591, 623, 1058), (591, 473, 608, 623), (593, 624, 594, 280), (1059, 592, 624, 593), (592, 477, 609, 624), (595, 625, 596, 282), (280, 594, 625, 595), (594, 481, 610, 625), (597, 626, 598, 284), (282, 596, 626, 597), (596, 485, 611, 626), (614, 612, 493), (614, 598, 612), (598, 489, 612), (437, 613, 654), (670, 244, 567), (523, 524, 651, 650), (630, 640, 636), (629, 635, 639), (638, 628, 634), (428, 433, 1072, 1071), (648, 649, 1109, 1108), (637, 633, 627), (676, 675, 1122, 1123), (422, 428, 1071, 1070), (255, 251, 1068, 1069), (639, 635, 1082, 1086), (249, 247, 251), (247, 244, 1066, 1067), (683, 682, 1129, 1130), (640, 255, 1069, 1087), (642, 655, 1117, 1091), (647, 648, 1108, 1107), (632, 636, 1083, 1079), (675, 674, 1121, 1122), (655, 493, 1074, 1117), (682, 681, 1128, 1129), (654, 641, 1090, 1116), (641, 643, 1103, 1090), (635, 631, 1078, 1082), (646, 647, 1107, 1106), (674, 673, 1120, 1121), (437, 654, 1116, 1073), (524, 525, 652, 651), (505, 11, 656, 658), (681, 680, 1127, 1128), (522, 523, 650, 649), (506, 505, 658, 659), (520, 521, 648, 647), (633, 637, 1084, 1080), (508, 507, 660, 661), (518, 519, 646, 645), (493, 655, 614), (526, 284, 642, 653), (504, 639, 1086, 1077), (516, 517, 644, 643), (613, 267, 641, 654), (525, 526, 653, 652), (645, 646, 1106, 1105), (676, 677, 695, 694), (661, 660, 686, 687), (692, 691, 689), (670, 657, 672, 685), (659, 658, 673, 674), (658, 656, 671, 673), (678, 679, 697, 696), (675, 693, 674), (657, 668, 683, 672), (660, 659, 686), (656, 669, 684, 671), (663, 662, 688, 689), (680, 681, 699, 698), (665, 664, 690, 691), (652, 653, 1113, 1112), (511, 510, 663, 664), (680, 679, 1126, 1127), (509, 508, 661, 662), (637, 422, 1070, 1084), (507, 506, 659, 660), (35, 515, 668, 657), (653, 642, 1091, 1113), (644, 645, 1105, 1104), (514, 513, 666, 667), (11, 566, 669, 656), (634, 632, 1079, 1081), (512, 511, 664, 665), (685, 672, 1119, 1132), (510, 509, 662, 663), (684, 188, 1065, 1131), (697, 698, 696), (694, 696, 693), (699, 696, 698), (690, 689, 691), (682, 699, 681), (695, 696, 694), (688, 687, 689), (692, 699, 682, 667), (666, 665, 691, 692), (666, 692, 667), (664, 663, 689, 690), (679, 680, 698, 697), (662, 661, 687, 688), (677, 678, 696, 695), (675, 676, 694, 693), (683, 668, 667, 682), (651, 652, 1112, 1111), (679, 678, 1125, 1126), (670, 685, 244), (188, 684, 669), (689, 687, 686), (674, 693, 686, 659), (696, 699, 693), (689, 686, 692), (686, 693, 699, 692), (208, 557, 705, 700), (212, 558, 216, 702, 701), (216, 559, 220, 703, 702), (212, 701, 705, 557), (224, 704, 706, 560), (220, 560, 706, 703), (704, 223, 708, 706), (703, 706, 708, 219), (203, 709, 710, 202), (223, 711, 712, 222), (208, 700, 556), (227, 711, 561, 228), (709, 556, 700), (700, 207, 709), (704, 561, 711), (223, 704, 711), (206, 210, 714, 713), (210, 214, 715, 714), (214, 218, 716, 715), (218, 222, 717, 716), (765, 767, 766, 764), (748, 747, 53, 49), (738, 737, 93, 89), (794, 796, 837, 836), (728, 727, 133, 129), (763, 765, 764, 762), (743, 742, 73, 69), (719, 718, 169, 165), (764, 766, 822, 821), (786, 788, 833, 832), (761, 763, 762, 760), (747, 746, 57, 53), (723, 722, 153, 149), (808, 810, 844, 843), (756, 758, 818, 817), (759, 761, 760, 758), (737, 736, 97, 93), (778, 780, 829, 828), (742, 741, 77, 73), (800, 802, 840, 839), (757, 759, 758, 756), (732, 731, 117, 113), (722, 721, 157, 153), (770, 772, 825, 824), (746, 745, 61, 57), (755, 757, 756, 754), (792, 794, 836, 835), (727, 726, 137, 133), (762, 764, 821, 820), (741, 740, 81, 77), (753, 755, 754, 752), (784, 786, 832, 831), (721, 720, 161, 157), (806, 808, 843, 842), (736, 735, 101, 97), (750, 753, 752, 751), (754, 756, 817, 816), (776, 778, 828, 827), (726, 725, 141, 137), (798, 800, 839, 838), (767, 769, 768, 766), (769, 771, 770, 768), (771, 773, 772, 770), (773, 775, 774, 772), (775, 777, 776, 774), (777, 779, 778, 776), (779, 781, 780, 778), (781, 783, 782, 780), (783, 785, 784, 782), (785, 787, 786, 784), (787, 789, 788, 786), (789, 791, 790, 788), (791, 793, 792, 790), (793, 795, 794, 792), (795, 797, 796, 794), (797, 799, 798, 796), (799, 801, 800, 798), (801, 803, 802, 800), (803, 805, 804, 802), (805, 807, 806, 804), (807, 809, 808, 806), (809, 811, 810, 808), (811, 813, 812, 810), (813, 750, 751, 812), (884, 885, 165, 169), (885, 878, 161, 165), (878, 879, 157, 161), (879, 880, 153, 157), (880, 881, 149, 153), (881, 882, 145, 149), (882, 883, 141, 145), (883, 886, 137, 141), (886, 887, 133, 137), (887, 888, 129, 133), (888, 889, 125, 129), (889, 890, 121, 125), (890, 891, 117, 121), (891, 892, 113, 117), (892, 893, 109, 113), (893, 894, 105, 109), (894, 895, 101, 105), (895, 896, 97, 101), (896, 897, 93, 97), (897, 898, 89, 93), (898, 899, 85, 89), (899, 900, 81, 85), (900, 901, 77, 81), (901, 902, 73, 77), (902, 903, 69, 73), (903, 904, 65, 69), (904, 905, 61, 65), (905, 906, 57, 61), (906, 907, 53, 57), (907, 908, 49, 53), (908, 909, 48, 49), (909, 884, 169, 48), (772, 774, 826, 825), (751, 752, 815, 814), (733, 732, 113, 109), (802, 804, 841, 840), (780, 782, 830, 829), (739, 738, 89, 85), (758, 760, 819, 818), (810, 812, 845, 844), (724, 723, 149, 145), (749, 748, 49, 48), (788, 790, 834, 833), (734, 733, 109, 105), (744, 743, 69, 65), (766, 768, 823, 822), (729, 728, 129, 125), (796, 798, 838, 837), (774, 776, 827, 826), (718, 749, 48, 169), (735, 734, 105, 101), (752, 754, 816, 815), (804, 806, 842, 841), (720, 719, 165, 161), (730, 729, 125, 121), (782, 784, 831, 830), (740, 739, 85, 81), (760, 762, 820, 819), (812, 751, 814, 845), (725, 724, 145, 141), (790, 792, 835, 834), (745, 744, 65, 61), (768, 770, 824, 823), (731, 730, 121, 117), (814, 815, 853, 852), (815, 816, 846, 853), (816, 817, 847, 846), (817, 818, 848, 847), (818, 819, 849, 848), (819, 820, 850, 849), (820, 821, 851, 850), (821, 822, 854, 851), (822, 823, 855, 854), (823, 824, 856, 855), (824, 825, 857, 856), (825, 826, 858, 857), (826, 827, 859, 858), (827, 828, 860, 859), (828, 829, 861, 860), (829, 830, 862, 861), (830, 831, 863, 862), (831, 832, 864, 863), (832, 833, 865, 864), (833, 834, 866, 865), (834, 835, 867, 866), (835, 836, 868, 867), (836, 837, 869, 868), (837, 838, 870, 869), (838, 839, 871, 870), (839, 840, 872, 871), (840, 841, 873, 872), (841, 842, 874, 873), (842, 843, 875, 874), (843, 844, 876, 875), (844, 845, 877, 876), (845, 814, 852, 877), (859, 860, 924, 923), (902, 901, 965, 966), (887, 886, 950, 951), (866, 867, 931, 930), (909, 908, 972, 973), (894, 893, 957, 958), (849, 850, 914, 913), (885, 884, 948, 949), (873, 874, 938, 937), (858, 859, 923, 922), (901, 900, 964, 965), (886, 883, 947, 950), (865, 866, 930, 929), (908, 907, 971, 972), (893, 892, 956, 957), (848, 849, 913, 912), (872, 873, 937, 936), (857, 858, 922, 921), (900, 899, 963, 964), (883, 882, 946, 947), (864, 865, 929, 928), (907, 906, 970, 971), (847, 848, 912, 911), (892, 891, 955, 956), (871, 872, 936, 935), (856, 857, 921, 920), (899, 898, 962, 963), (882, 881, 945, 946), (863, 864, 928, 927), (906, 905, 969, 970), (891, 890, 954, 955), (846, 847, 911, 910), (925, 926, 974), (874, 875, 939, 938), (878, 885, 949, 942), (895, 894, 958, 959), (850, 851, 915, 914), (884, 909, 973, 948), (867, 868, 932, 931), (888, 887, 951, 952), (903, 902, 966, 967), (860, 861, 925, 924), (875, 876, 940, 939), (879, 878, 942, 943), (851, 854, 918, 915), (896, 895, 959, 960), (868, 869, 933, 932), (852, 853, 917, 916), (889, 888, 952, 953), (904, 903, 967, 968), (861, 862, 926, 925), (880, 879, 943, 944), (876, 877, 941, 940), (854, 855, 919, 918), (897, 896, 960, 961), (869, 870, 934, 933), (853, 846, 910, 917), (890, 889, 953, 954), (905, 904, 968, 969), (862, 863, 927, 926), (877, 852, 916, 941), (881, 880, 944, 945), (855, 856, 920, 919), (898, 897, 961, 962), (870, 871, 935, 934), (924, 925, 974), (923, 924, 974), (922, 923, 974), (921, 922, 974), (920, 921, 974), (919, 920, 974), (926, 927, 974), (927, 928, 974), (928, 929, 974), (929, 930, 974), (930, 931, 974), (931, 932, 974), (932, 933, 974), (933, 934, 974), (934, 935, 974), (935, 936, 974), (936, 937, 974), (937, 938, 974), (918, 919, 974), (915, 918, 974), (914, 915, 974), (913, 914, 974), (912, 913, 974), (911, 912, 974), (910, 911, 974), (917, 910, 974), (916, 917, 974), (941, 916, 974), (940, 941, 974), (939, 940, 974), (938, 939, 974), (948, 975, 949), (949, 975, 942), (942, 975, 943), (943, 975, 944), (944, 975, 945), (945, 975, 946), (973, 975, 948), (972, 975, 973), (971, 975, 972), (970, 975, 971), (969, 975, 970), (968, 975, 969), (967, 975, 968), (966, 975, 967), (965, 975, 966), (964, 975, 965), (963, 975, 964), (962, 975, 963), (961, 975, 962), (960, 975, 961), (959, 975, 960), (958, 975, 959), (957, 975, 958), (956, 975, 957), (955, 975, 956), (954, 975, 955), (953, 975, 954), (952, 975, 953), (951, 975, 952), (950, 975, 951), (947, 975, 950), (946, 975, 947), (991, 990, 992, 993), (989, 988, 990, 991), (987, 986, 988, 989), (985, 984, 986, 987), (983, 982, 984, 985), (981, 980, 982, 983), (979, 978, 980, 981), (976, 977, 978, 979), (993, 992, 994, 995), (995, 994, 996, 997), (997, 996, 998, 999), (999, 998, 1000, 1001), (1001, 1000, 1002, 1003), (1003, 1002, 1004, 1005), (1005, 1004, 1006, 1007), (1007, 1006, 1008, 1009), (1009, 1008, 1010, 1011), (1011, 1010, 1012, 1013), (1013, 1012, 1014, 1015), (1015, 1014, 1016, 1017), (1017, 1016, 1018, 1019), (1019, 1018, 1020, 1021), (1021, 1020, 1022, 1023), (1023, 1022, 1024, 1025), (1025, 1024, 1026, 1027), (1027, 1026, 1028, 1029), (1029, 1028, 1030, 1031), (1031, 1030, 1032, 1033), (1033, 1032, 1034, 1035), (1035, 1034, 1036, 1037), (1037, 1036, 1038, 1039), (1039, 1038, 977, 976), (339, 343, 1000, 998), (360, 356, 1007, 1009), (391, 395, 1026, 1024), (412, 408, 1033, 1035), (296, 299, 978, 977), (316, 312, 985, 987), (347, 351, 1004, 1002), (399, 403, 1030, 1028), (368, 364, 1011, 1013), (420, 416, 1037, 1039), (303, 307, 982, 980), (324, 320, 989, 991), (355, 359, 1008, 1006), (407, 411, 1034, 1032), (376, 372, 1015, 1017), (311, 315, 986, 984), (332, 328, 993, 995), (363, 367, 1012, 1010), (415, 419, 1038, 1036), (384, 380, 1019, 1021), (319, 323, 990, 988), (371, 375, 1016, 1014), (340, 336, 997, 999), (392, 388, 1023, 1025), (327, 331, 994, 992), (348, 344, 1001, 1003), (379, 383, 1020, 1018), (400, 396, 1027, 1029), (304, 300, 979, 981), (335, 339, 998, 996), (356, 352, 1005, 1007), (387, 391, 1024, 1022), (280, 523, 522, 593), (521, 1059, 593, 522), (1047, 1048, 521), (1059, 521, 1058), (1048, 1049, 521), (1057, 1058, 521), (1057, 521, 1056), (1049, 1050, 521), (1051, 521, 1050), (1055, 1056, 521), (1055, 521, 1054), (1051, 1052, 521), (1053, 521, 1052), (1053, 1054, 521), (1091, 1117, 1174, 1161), (1107, 1108, 1167, 1166), (1078, 1080, 1151, 1149), (1077, 1086, 1157, 1148), (1121, 1120, 1177, 1178), (1128, 1127, 1184, 1185), (1116, 1090, 1160, 1173), (1090, 1103, 1162, 1160), (1106, 1107, 1166, 1165), (1084, 1070, 1141, 1155), (1127, 1126, 1183, 1184), (1105, 1106, 1165, 1164), (1080, 1084, 1155, 1151), (1132, 1119, 1176, 1189), (1076, 1077, 1148, 1147), (1112, 1113, 1172, 1171), (1126, 1125, 1182, 1183), (1113, 1091, 1161, 1172), (1104, 1105, 1164, 1163), (1085, 1081, 1152, 1156), (1118, 1131, 1188, 1175), (1070, 1071, 1142, 1141), (1111, 1112, 1171, 1170), (1079, 1083, 1154, 1150), (1125, 1124, 1181, 1182), (1069, 1068, 1139, 1140), (1068, 1067, 1138, 1139), (1071, 1072, 1143, 1142), (1119, 1130, 1187, 1176), (1103, 1104, 1163, 1162), (1117, 1074, 1145, 1174), (1072, 1073, 1144, 1143), (1110, 1111, 1170, 1169), (1082, 1078, 1149, 1153), (1063, 1062, 1133, 1134), (1124, 1123, 1180, 1181), (1075, 1076, 1147, 1146), (1131, 1065, 1136, 1188), (1073, 1116, 1173, 1144), (1120, 1118, 1175, 1177), (1065, 1064, 1135, 1136), (1109, 1110, 1169, 1168), (1123, 1122, 1179, 1180), (1062, 1085, 1156, 1133), (188, 184, 1064, 1065), (496, 500, 1076, 1075), (638, 634, 1081, 1085), (678, 677, 1124, 1125), (650, 651, 1111, 1110), (244, 685, 1132, 1066), (179, 173, 1062, 1063), (671, 684, 1131, 1118), (433, 437, 1073, 1072), (631, 633, 1080, 1078), (643, 644, 1104, 1103), (251, 247, 1067, 1068), (1142, 1143, 1094, 1095), (1162, 1163, 1204, 1203), (1174, 1145, 1092, 1215), (1176, 1187, 1228, 1217), (1143, 1144, 1093, 1094), (1169, 1170, 1211, 1210), (1153, 1149, 1191, 1195), (1181, 1180, 1221, 1222), (1134, 1133, 1115, 1114), (1146, 1147, 1088, 1089), (1188, 1136, 1101, 1229), (1177, 1175, 1216, 1218), (1144, 1173, 1214, 1093), (1136, 1135, 1102, 1101), (1168, 1169, 1210, 1209), (1180, 1179, 1220, 1221), (1133, 1156, 1198, 1115), (1154, 1158, 1200, 1196), (1137, 1189, 1230, 1100), (1187, 1186, 1227, 1228), (1145, 1146, 1089, 1092), (1167, 1168, 1209, 1208), (1152, 1150, 1192, 1194), (1179, 1178, 1219, 1220), (1158, 1140, 1097, 1200), (1157, 1153, 1195, 1199), (1135, 1134, 1114, 1102), (1186, 1185, 1226, 1227), (1161, 1174, 1215, 1202), (1138, 1137, 1100, 1099), (1166, 1167, 1208, 1207), (1149, 1151, 1193, 1191), (1178, 1177, 1218, 1219), (1148, 1157, 1199, 1190), (1185, 1184, 1225, 1226), (1173, 1160, 1201, 1214), (1160, 1162, 1203, 1201), (1165, 1166, 1207, 1206), (1155, 1141, 1096, 1197), (1184, 1183, 1224, 1225), (1164, 1165, 1206, 1205), (1151, 1155, 1197, 1193), (1189, 1176, 1217, 1230), (1147, 1148, 1190, 1088), (1067, 1066, 1137, 1138), (1129, 1128, 1185, 1186), (1086, 1082, 1153, 1157), (1064, 1063, 1134, 1135), (1087, 1069, 1140, 1158), (1122, 1121, 1178, 1179), (1081, 1079, 1150, 1152), (1108, 1109, 1168, 1167), (1074, 1075, 1146, 1145), (1130, 1129, 1186, 1187), (1066, 1132, 1189, 1137), (1083, 1087, 1158, 1154), (1139, 1138, 1099, 1098), (1182, 1181, 1222, 1223), (1140, 1139, 1098, 1097), (1150, 1154, 1196, 1192), (1170, 1171, 1212, 1211), (1141, 1142, 1095, 1096), (1175, 1188, 1229, 1216), (1156, 1152, 1194, 1198), (1163, 1164, 1205, 1204), (1172, 1161, 1202, 1213), (1183, 1182, 1223, 1224), (1171, 1172, 1213, 1212), (1195, 1191, 1159), (1222, 1221, 1159), (1114, 1115, 1159), (1089, 1088, 1159), (1229, 1101, 1159), (1218, 1216, 1159), (1093, 1214, 1159), (1101, 1102, 1159), (1209, 1210, 1159), (1221, 1220, 1159), (1115, 1198, 1159), (1196, 1200, 1159), (1100, 1230, 1159), (1228, 1227, 1159), (1092, 1089, 1159), (1208, 1209, 1159), (1194, 1192, 1159), (1200, 1097, 1159), (1220, 1219, 1159), (1199, 1195, 1159), (1227, 1226, 1159), (1202, 1215, 1159), (1099, 1100, 1159), (1207, 1208, 1159), (1191, 1193, 1159), (1219, 1218, 1159), (1190, 1199, 1159), (1226, 1225, 1159), (1214, 1201, 1159), (1201, 1203, 1159), (1206, 1207, 1159), (1197, 1096, 1159), (1225, 1224, 1159), (1205, 1206, 1159), (1193, 1197, 1159), (1230, 1217, 1159), (1088, 1190, 1159), (1212, 1213, 1159), (1224, 1223, 1159), (1213, 1202, 1159), (1204, 1205, 1159), (1198, 1194, 1159), (1216, 1229, 1159), (1096, 1095, 1159), (1210, 1211, 1159), (1094, 1093, 1159), (1217, 1228, 1159), (1215, 1092, 1159), (1203, 1204, 1159), (1095, 1094, 1159), (1098, 1099, 1159), (1223, 1222, 1159), (1097, 1098, 1159), (1192, 1196, 1159), (1211, 1212, 1159), (1102, 1114, 1159)])
me_cylinder_001.use_remesh_preserve_volume = False
me_cylinder_001.use_remesh_preserve_attributes = False
me_cylinder_001.use_mirror_vertex_groups = False
me_cylinder_001.update()

# ---- objects
ob_cylinder_001 = bpy.data.objects.new('Cylinder.001', me_cylinder_001)
ob_lamp = bpy.data.objects.new('Lamp', light_lamp)
ob_camera = bpy.data.objects.new('Camera', cam_camera)

# ---- transforms, parenting, visibility, modifiers, constraints
ob_cylinder_001.location = (-0.001911, 0.003489, -0.0003205)
ob_cylinder_001.rotation_euler = (1.571, -2.22e-16, -4.712)
ob_cylinder_001.scale = (0.9604, 0.9604, 0.9604)
ob_cylinder_001.lineart.crease_threshold = 0.0
ob_lamp.location = (4.076, 1.005, 5.904)
ob_lamp.rotation_euler = (0.6503, 0.05522, 1.866)
ob_lamp.lock_rotations_4d = False
ob_lamp.empty_display_type = 'ARROWS'
ob_lamp.color = (0.0, 0.0, 0.0, 0.0)
ob_lamp.lineart.crease_threshold = 0.0
ob_camera.location = (7.481, -6.508, 5.344)
ob_camera.rotation_euler = (1.109, 0.01082, 0.8149)
ob_camera.lock_rotations_4d = False
ob_camera.empty_display_type = 'ARROWS'
ob_camera.color = (0.0, 0.0, 0.0, 0.0)
ob_camera.display_type = 'WIRE'
ob_camera.lineart.crease_threshold = 0.0

# ---- collection membership
col_collection_1.objects.link(ob_cylinder_001)
col_collection_1.objects.link(ob_lamp)
col_collection_1.objects.link(ob_camera)

# ---- scene / render settings (as saved in the file)
scene.camera = ob_camera
scene.frame_start = 1; scene.frame_end = 250; scene.frame_set(1)
scene.render.engine = 'CYCLES'
scene.render.image_settings.compression = 90
scene.render.resolution_percentage = 50
scene.render.dither_intensity = 0.0
scene.cycles.use_denoising = False
scene.cycles.samples = 10
scene.cycles.sampling_pattern = 'TABULATED_SOBOL'
scene.cycles.light_sampling_threshold = 0.0
scene.cycles.use_adaptive_sampling = False
scene.cycles.use_light_tree = False
scene.cycles.blur_glossy = 0.0
scene.cycles.volume_bounces = 1
scene.cycles.pixel_filter_type = 'GAUSSIAN'
scene.cycles.sample_clamp_indirect = 0.0
scene.view_settings.view_transform = 'Standard'
bpy.context.view_layer.update()

